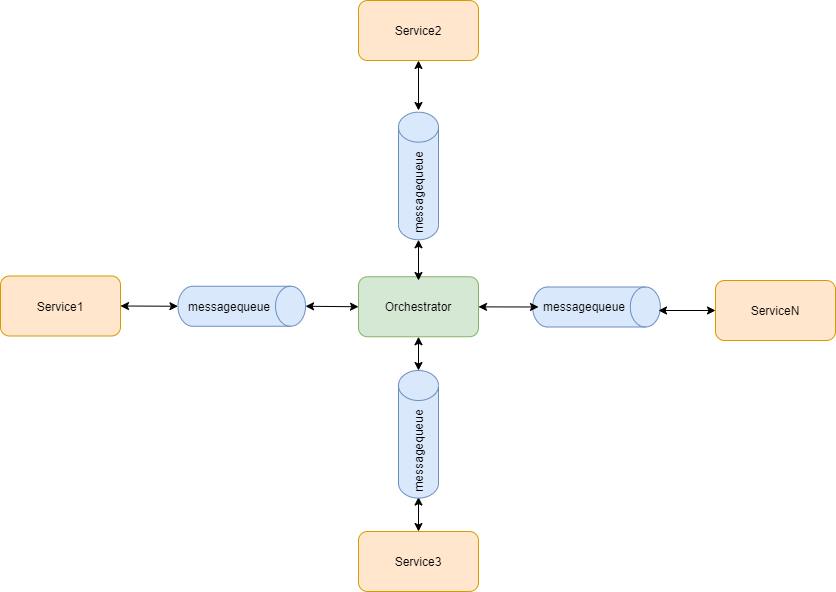

The diagram above was exported from draw.io. Its source (the exported page's mxGraphModel, read from the mxfile embedded in the PNG):
<mxGraphModel dx="1038" dy="580" grid="1" gridSize="10" guides="1" tooltips="1" connect="1" arrows="1" fold="1" page="1" pageScale="1" pageWidth="1100" pageHeight="850" background="#ffffff" math="0" shadow="0">
  <root>
    <mxCell id="0" />
    <mxCell id="1" parent="0" />
    <mxCell id="p-C8RNs93-rEtZMQJAq4-3" value="" style="group;rotation=90;" vertex="1" connectable="0" parent="1">
      <mxGeometry x="421.25" y="449.25" width="62" height="132.5" as="geometry" />
    </mxCell>
    <mxCell id="p-C8RNs93-rEtZMQJAq4-1" value="" style="shape=cylinder3;whiteSpace=wrap;html=1;boundedLbl=1;backgroundOutline=1;size=15;rotation=90;fillColor=#dae8fc;strokeColor=#6c8ebf;" vertex="1" parent="p-C8RNs93-rEtZMQJAq4-3">
      <mxGeometry x="2" y="2.6990740740740744" width="40" height="127.59259259259258" as="geometry" />
    </mxCell>
    <mxCell id="p-C8RNs93-rEtZMQJAq4-2" value="messagequeue" style="text;html=1;strokeColor=none;fillColor=none;align=center;verticalAlign=middle;whiteSpace=wrap;rounded=0;rotation=0;" vertex="1" parent="p-C8RNs93-rEtZMQJAq4-3">
      <mxGeometry x="-36" y="56.68" width="92" height="19.63" as="geometry" />
    </mxCell>
    <mxCell id="p-C8RNs93-rEtZMQJAq4-4" value="Service1" style="rounded=1;whiteSpace=wrap;html=1;fillColor=#ffe6cc;strokeColor=#d79b00;" vertex="1" parent="1">
      <mxGeometry x="202" y="485.5" width="120" height="60" as="geometry" />
    </mxCell>
    <mxCell id="p-C8RNs93-rEtZMQJAq4-5" value="Orchestrator" style="rounded=1;whiteSpace=wrap;html=1;fillColor=#d5e8d4;strokeColor=#82b366;" vertex="1" parent="1">
      <mxGeometry x="560" y="486.25" width="120" height="60" as="geometry" />
    </mxCell>
    <mxCell id="p-C8RNs93-rEtZMQJAq4-8" value="" style="endArrow=classic;startArrow=classic;html=1;exitX=0.5;exitY=0;exitDx=0;exitDy=0;exitPerimeter=0;entryX=0;entryY=0.5;entryDx=0;entryDy=0;" edge="1" parent="1" source="p-C8RNs93-rEtZMQJAq4-1" target="p-C8RNs93-rEtZMQJAq4-5">
      <mxGeometry width="50" height="50" relative="1" as="geometry">
        <mxPoint x="500" y="560" as="sourcePoint" />
        <mxPoint x="550" y="510" as="targetPoint" />
      </mxGeometry>
    </mxCell>
    <mxCell id="p-C8RNs93-rEtZMQJAq4-9" value="" style="endArrow=classic;startArrow=classic;html=1;entryX=1;entryY=0.5;entryDx=0;entryDy=0;exitX=0.5;exitY=1;exitDx=0;exitDy=0;exitPerimeter=0;" edge="1" parent="1" source="p-C8RNs93-rEtZMQJAq4-1" target="p-C8RNs93-rEtZMQJAq4-4">
      <mxGeometry width="50" height="50" relative="1" as="geometry">
        <mxPoint x="340" y="508" as="sourcePoint" />
        <mxPoint x="550" y="510" as="targetPoint" />
      </mxGeometry>
    </mxCell>
    <mxCell id="p-C8RNs93-rEtZMQJAq4-13" value="Service2" style="rounded=1;whiteSpace=wrap;html=1;fillColor=#ffe6cc;strokeColor=#d79b00;" vertex="1" parent="1">
      <mxGeometry x="560" y="210" width="120" height="60" as="geometry" />
    </mxCell>
    <mxCell id="p-C8RNs93-rEtZMQJAq4-18" value="Service3" style="rounded=1;whiteSpace=wrap;html=1;fillColor=#ffe6cc;strokeColor=#d79b00;" vertex="1" parent="1">
      <mxGeometry x="560" y="741" width="120" height="60" as="geometry" />
    </mxCell>
    <mxCell id="p-C8RNs93-rEtZMQJAq4-19" value="" style="endArrow=classic;startArrow=classic;html=1;entryX=0.5;entryY=0;entryDx=0;entryDy=0;exitX=0;exitY=0.5;exitDx=0;exitDy=0;" edge="1" parent="1" target="p-C8RNs93-rEtZMQJAq4-18" source="p-C8RNs93-rEtZMQJAq4-36">
      <mxGeometry width="50" height="50" relative="1" as="geometry">
        <mxPoint x="560" y="686.75" as="sourcePoint" />
        <mxPoint x="770" y="688.75" as="targetPoint" />
      </mxGeometry>
    </mxCell>
    <mxCell id="p-C8RNs93-rEtZMQJAq4-20" value="" style="group;rotation=90;" vertex="1" connectable="0" parent="1">
      <mxGeometry x="776" y="450" width="62" height="132.5" as="geometry" />
    </mxCell>
    <mxCell id="p-C8RNs93-rEtZMQJAq4-21" value="" style="shape=cylinder3;whiteSpace=wrap;html=1;boundedLbl=1;backgroundOutline=1;size=15;rotation=90;fillColor=#dae8fc;strokeColor=#6c8ebf;" vertex="1" parent="p-C8RNs93-rEtZMQJAq4-20">
      <mxGeometry x="2" y="2.6990740740740744" width="40" height="127.59259259259258" as="geometry" />
    </mxCell>
    <mxCell id="p-C8RNs93-rEtZMQJAq4-22" value="messagequeue" style="text;html=1;strokeColor=none;fillColor=none;align=center;verticalAlign=middle;whiteSpace=wrap;rounded=0;rotation=0;" vertex="1" parent="p-C8RNs93-rEtZMQJAq4-20">
      <mxGeometry x="-36" y="56.68" width="92" height="19.63" as="geometry" />
    </mxCell>
    <mxCell id="p-C8RNs93-rEtZMQJAq4-23" value="ServiceN" style="rounded=1;whiteSpace=wrap;html=1;fillColor=#ffe6cc;strokeColor=#d79b00;" vertex="1" parent="1">
      <mxGeometry x="917" y="490" width="120" height="60" as="geometry" />
    </mxCell>
    <mxCell id="p-C8RNs93-rEtZMQJAq4-24" value="" style="endArrow=classic;startArrow=classic;html=1;entryX=0;entryY=0.5;entryDx=0;entryDy=0;" edge="1" parent="1" target="p-C8RNs93-rEtZMQJAq4-23">
      <mxGeometry width="50" height="50" relative="1" as="geometry">
        <mxPoint x="860" y="520" as="sourcePoint" />
        <mxPoint x="1140" y="528.75" as="targetPoint" />
      </mxGeometry>
    </mxCell>
    <mxCell id="p-C8RNs93-rEtZMQJAq4-30" value="" style="shape=cylinder3;whiteSpace=wrap;html=1;boundedLbl=1;backgroundOutline=1;size=15;rotation=0;fillColor=#dae8fc;strokeColor=#6c8ebf;" vertex="1" parent="1">
      <mxGeometry x="600" y="321.65907407407406" width="40" height="127.59259259259258" as="geometry" />
    </mxCell>
    <mxCell id="p-C8RNs93-rEtZMQJAq4-34" value="messagequeue" style="text;html=1;strokeColor=none;fillColor=none;align=center;verticalAlign=middle;whiteSpace=wrap;rounded=0;rotation=-90;" vertex="1" parent="1">
      <mxGeometry x="574" y="392.4100000000001" width="92" height="19.63" as="geometry" />
    </mxCell>
    <mxCell id="p-C8RNs93-rEtZMQJAq4-35" value="" style="shape=cylinder3;whiteSpace=wrap;html=1;boundedLbl=1;backgroundOutline=1;size=15;rotation=0;fillColor=#dae8fc;strokeColor=#6c8ebf;" vertex="1" parent="1">
      <mxGeometry x="600" y="579.9990740740741" width="40" height="127.59259259259258" as="geometry" />
    </mxCell>
    <mxCell id="p-C8RNs93-rEtZMQJAq4-36" value="messagequeue" style="text;html=1;strokeColor=none;fillColor=none;align=center;verticalAlign=middle;whiteSpace=wrap;rounded=0;rotation=-90;" vertex="1" parent="1">
      <mxGeometry x="574" y="650.75" width="92" height="19.63" as="geometry" />
    </mxCell>
    <mxCell id="p-C8RNs93-rEtZMQJAq4-37" value="" style="endArrow=classic;startArrow=classic;html=1;exitX=0.5;exitY=0;exitDx=0;exitDy=0;exitPerimeter=0;entryX=0.5;entryY=1;entryDx=0;entryDy=0;" edge="1" parent="1" source="p-C8RNs93-rEtZMQJAq4-35" target="p-C8RNs93-rEtZMQJAq4-5">
      <mxGeometry width="50" height="50" relative="1" as="geometry">
        <mxPoint x="420" y="570" as="sourcePoint" />
        <mxPoint x="470" y="520" as="targetPoint" />
      </mxGeometry>
    </mxCell>
    <mxCell id="p-C8RNs93-rEtZMQJAq4-39" value="" style="endArrow=classic;startArrow=classic;html=1;entryX=0;entryY=0.5;entryDx=0;entryDy=0;" edge="1" parent="1" source="p-C8RNs93-rEtZMQJAq4-5" target="p-C8RNs93-rEtZMQJAq4-22">
      <mxGeometry width="50" height="50" relative="1" as="geometry">
        <mxPoint x="679.9962962962964" y="515.7453703703704" as="sourcePoint" />
        <mxPoint x="732.95" y="516.25" as="targetPoint" />
      </mxGeometry>
    </mxCell>
    <mxCell id="p-C8RNs93-rEtZMQJAq4-40" value="" style="endArrow=classic;startArrow=classic;html=1;exitX=0.5;exitY=1;exitDx=0;exitDy=0;exitPerimeter=0;" edge="1" parent="1" source="p-C8RNs93-rEtZMQJAq4-30">
      <mxGeometry width="50" height="50" relative="1" as="geometry">
        <mxPoint x="570" y="570" as="sourcePoint" />
        <mxPoint x="620" y="490" as="targetPoint" />
      </mxGeometry>
    </mxCell>
    <mxCell id="p-C8RNs93-rEtZMQJAq4-41" value="" style="endArrow=classic;startArrow=classic;html=1;exitX=0.5;exitY=1;exitDx=0;exitDy=0;" edge="1" parent="1" source="p-C8RNs93-rEtZMQJAq4-13">
      <mxGeometry width="50" height="50" relative="1" as="geometry">
        <mxPoint x="570" y="470" as="sourcePoint" />
        <mxPoint x="620" y="320" as="targetPoint" />
      </mxGeometry>
    </mxCell>
  </root>
</mxGraphModel>